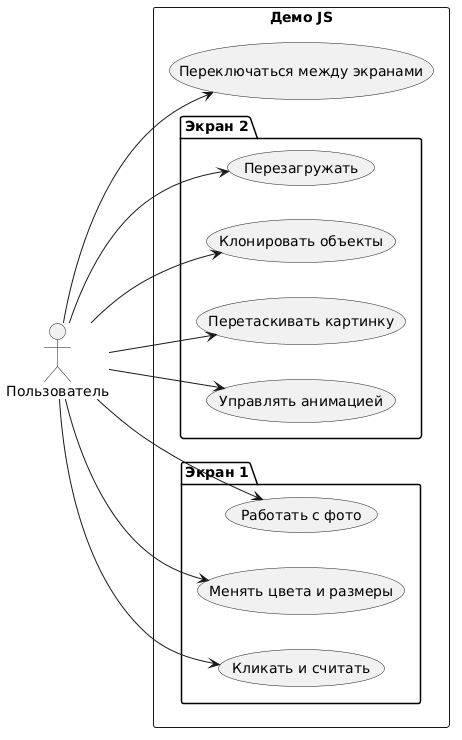

The diagram above was rendered by PlantUML. Its source (embedded in the PNG):
@startuml
left to right direction
actor "Пользователь" as User

rectangle "Демо JS" {
  package "Экран 1" {
    usecase "Кликать и считать" as UC1
    usecase "Менять цвета и размеры" as UC2
    usecase "Работать с фото" as UC3
  }

  package "Экран 2" {
    usecase "Управлять анимацией" as UC4
    usecase "Перетаскивать картинку" as UC5

    usecase "Клонировать объекты" as UC6
    usecase "Перезагружать" as UC7
  }
  
  usecase "Переключаться между экранами" as UC0
}

User --> UC0
User --> UC1
User --> UC2
User --> UC3
User --> UC4
User --> UC5
User --> UC6
User --> UC7
@enduml